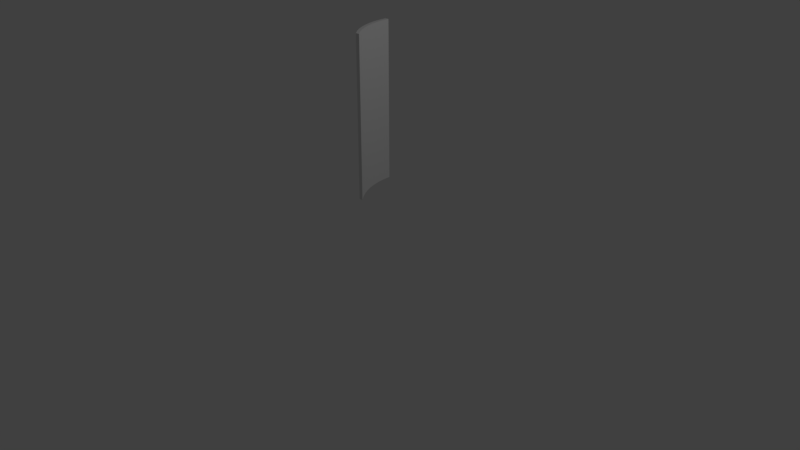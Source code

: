 # Source: Curve_Smooth_Thin.blend  (saved by Blender 2.78.0; exported with 4.5.12 LTS)
import bpy
from mathutils import Matrix  # noqa: F401  (used for matrix-valued properties, if any)

bpy.ops.wm.read_factory_settings(use_empty=True)
scene = bpy.context.scene
scene.name = 'Scene'

# ---- collections
col_collection_1 = bpy.data.collections.new('Collection 1'); scene.collection.children.link(col_collection_1)

# ---- world
world_world = bpy.data.worlds.new('World'); scene.world = world_world
world_world.color = (0.05088, 0.05088, 0.05088)
world_world.use_sun_shadow = False
world_world.sun_shadow_jitter_overblur = 0.0
world_world.cycles.sampling_method = 'MANUAL'

# ---- cameras
cam_camera = bpy.data.cameras.new('Camera')
cam_camera.clip_end = 100.0
cam_camera.lens = 35.0
cam_camera.sensor_width = 32.0
cam_camera.sensor_height = 18.0
cam_camera.ortho_scale = 7.314
cam_camera.dof.focus_distance = 0.0
cam_camera.dof.aperture_fstop = 128.0

# ---- lights
light_lamp = bpy.data.lights.new('Lamp', 'POINT')
light_lamp.transmission_factor = 0.0
light_lamp.cutoff_distance = 30.0
light_lamp.energy = 100.0
light_lamp.shadow_buffer_clip_start = 1.001
light_lamp.shadow_soft_size = 0.1
light_lamp.shadow_maximum_resolution = 0.006
light_lamp.use_absolute_resolution = True

# ---- meshes
me_grid = bpy.data.meshes.new('Grid')
me_grid.from_pydata([(0.2166, -0.19, 0.9527), (0.2166, -0.19, 2.953), (0.1507, -0.1474, 0.9527), (0.1507, -0.1474, 2.953), (0.09227, -0.1012, 0.9527), (0.09227, -0.1012, 2.953), (0.04181, -0.05183, 0.9527), (0.04181, -0.05183, 2.953), (-0.0001446, 0.0001596, 0.9527), (-0.0001446, 0.0001596, 2.953), (-0.03321, 0.05431, 0.9527), (-0.03321, 0.05431, 2.953), (-0.05705, 0.1101, 0.9527), (-0.05705, 0.1101, 2.953), (-0.07145, 0.167, 0.9527), (-0.07145, 0.167, 2.953), (-0.07626, 0.2244, 0.9527), (-0.07626, 0.2244, 2.953), (0.2681, -0.19, 2.953), (0.2681, -0.19, 0.9527), (0.2022, -0.1474, 0.9527), (0.2022, -0.1474, 2.953), (0.1437, -0.1012, 0.9527), (0.1437, -0.1012, 2.953), (0.09329, -0.05183, 0.9527), (0.09329, -0.05183, 2.953), (0.05133, 0.0001596, 0.9527), (0.05133, 0.0001596, 2.953), (0.01827, 0.05431, 0.9527), (0.01827, 0.05431, 2.953), (-0.005572, 0.1101, 0.9527), (-0.005572, 0.1101, 2.953), (-0.01997, 0.167, 0.9527), (-0.01997, 0.167, 2.953), (-0.02479, 0.2244, 0.9527), (-0.02479, 0.2244, 2.953)], [], [(0, 1, 3, 2), (2, 3, 5, 4), (4, 5, 7, 6), (6, 7, 9, 8), (8, 9, 11, 10), (10, 11, 13, 12), (12, 13, 15, 14), (14, 15, 17, 16), (19, 20, 21, 18), (20, 22, 23, 21), (22, 24, 25, 23), (24, 26, 27, 25), (26, 28, 29, 27), (28, 30, 31, 29), (30, 32, 33, 31), (32, 34, 35, 33), (9, 7, 25, 27), (2, 4, 22, 20), (12, 14, 32, 30), (5, 3, 21, 23), (15, 13, 31, 33), (8, 10, 28, 26), (11, 9, 27, 29), (4, 6, 24, 22), (14, 16, 34, 32), (1, 0, 19, 18), (7, 5, 23, 25), (17, 15, 33, 35), (0, 2, 20, 19), (10, 12, 30, 28), (16, 17, 35, 34), (3, 1, 18, 21), (13, 11, 29, 31), (6, 8, 26, 24)])
me_grid.use_remesh_preserve_volume = False
me_grid.use_remesh_preserve_attributes = False
me_grid.use_mirror_vertex_groups = False
me_grid.update()

# ---- objects
ob_grid = bpy.data.objects.new('Grid', me_grid)
ob_lamp = bpy.data.objects.new('Lamp', light_lamp)
ob_camera = bpy.data.objects.new('Camera', cam_camera)

# ---- transforms, parenting, visibility, modifiers, constraints
ob_grid.location = (0.0, 0.0, 0.0)
ob_grid.scale = (1.0, 1.706, 1.0)
ob_grid.lineart.crease_threshold = 0.0
ob_lamp.location = (4.076, 1.005, 5.904)
ob_lamp.rotation_euler = (0.6503, 0.05522, 1.866)
ob_lamp.lock_rotations_4d = False
ob_lamp.empty_display_type = 'ARROWS'
ob_lamp.color = (0.0, 0.0, 0.0, 0.0)
ob_lamp.lineart.crease_threshold = 0.0
ob_camera.location = (7.481, -6.508, 5.344)
ob_camera.rotation_euler = (1.109, 0.0, 0.8149)
ob_camera.lock_rotations_4d = False
ob_camera.empty_display_type = 'ARROWS'
ob_camera.color = (0.0, 0.0, 0.0, 0.0)
ob_camera.display_type = 'WIRE'
ob_camera.lineart.crease_threshold = 0.0

# ---- collection membership
col_collection_1.objects.link(ob_grid)
col_collection_1.objects.link(ob_lamp)
col_collection_1.objects.link(ob_camera)

# ---- scene / render settings (as saved in the file)
scene.camera = ob_camera
scene.frame_start = 1; scene.frame_end = 250; scene.frame_set(1)
scene.render.engine = 'BLENDER_EEVEE_NEXT'
scene.render.resolution_percentage = 50
scene.render.dither_intensity = 0.0
scene.cycles.use_denoising = False
scene.cycles.samples = 128
scene.cycles.sampling_pattern = 'TABULATED_SOBOL'
scene.cycles.light_sampling_threshold = 0.0
scene.cycles.use_adaptive_sampling = False
scene.cycles.use_light_tree = False
scene.cycles.blur_glossy = 0.0
scene.cycles.sample_clamp_indirect = 0.0
scene.view_settings.view_transform = 'Standard'
bpy.context.view_layer.update()
